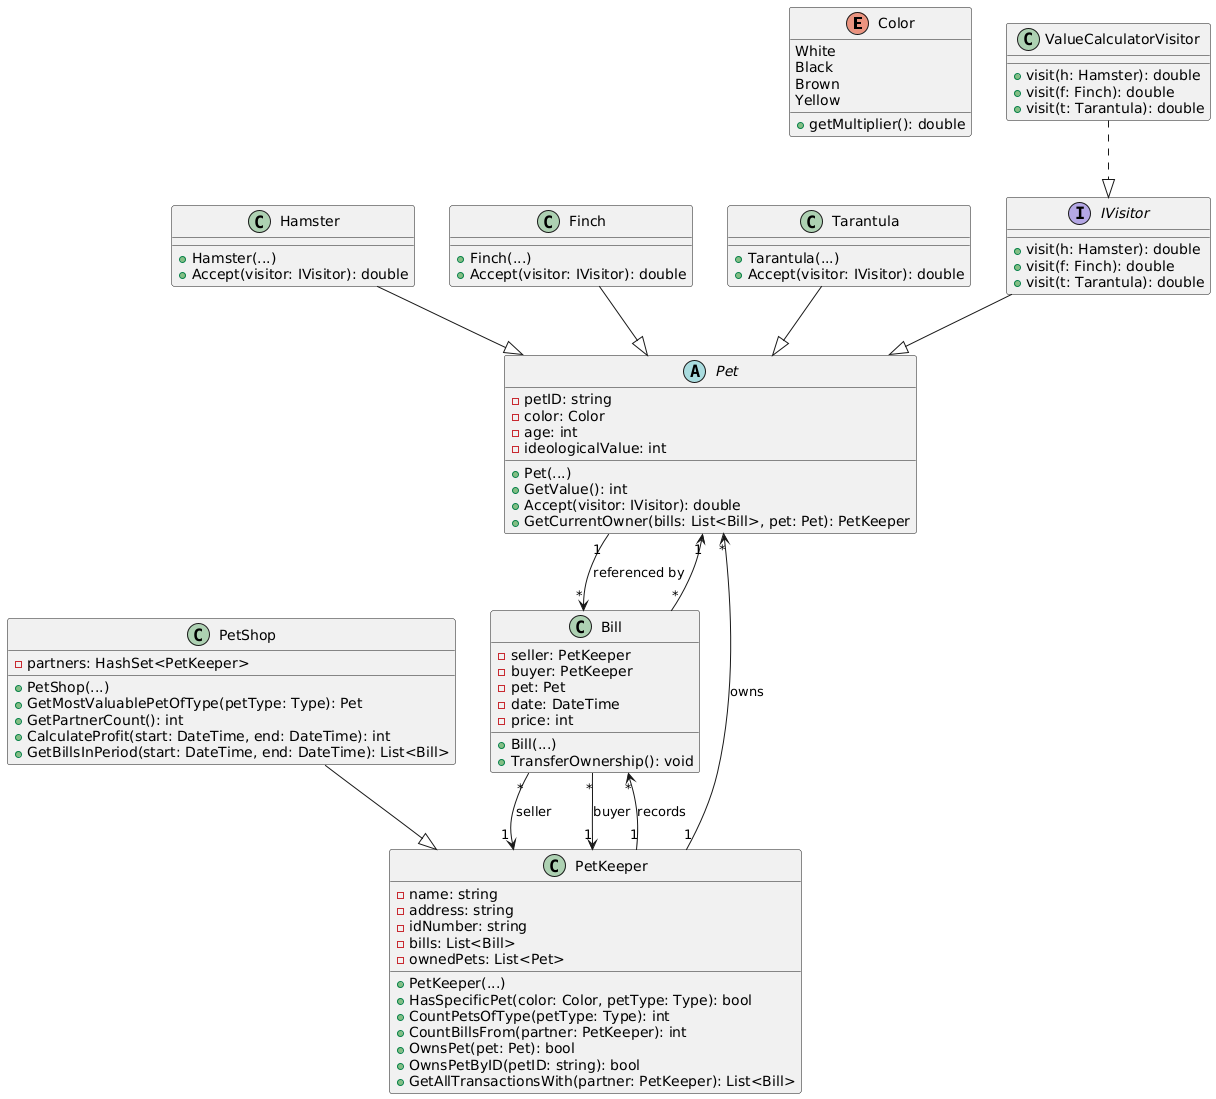

The diagram above was rendered by PlantUML. Its source (embedded in the PNG):
@startuml
' Enum
enum Color {
    White
    Black
    Brown
    Yellow
    + getMultiplier(): double
}

' Interface
interface IVisitor {
    + visit(h: Hamster): double
    + visit(f: Finch): double
    + visit(t: Tarantula): double
}

class ValueCalculatorVisitor {
    + visit(h: Hamster): double
    + visit(f: Finch): double
    + visit(t: Tarantula): double
}
ValueCalculatorVisitor ..|> IVisitor

' Abstract class Pet
abstract class Pet {
    - petID: string
    - color: Color
    - age: int
    - ideologicalValue: int
    + Pet(...)
    + GetValue(): int
    + Accept(visitor: IVisitor): double
    + GetCurrentOwner(bills: List<Bill>, pet: Pet): PetKeeper
}
IVisitor --|> Pet

class Hamster {
    + Hamster(...)
    + Accept(visitor: IVisitor): double
}
Hamster --|> Pet

class Finch {
    + Finch(...)
    + Accept(visitor: IVisitor): double
}
Finch --|> Pet

class Tarantula {
    + Tarantula(...)
    + Accept(visitor: IVisitor): double
}
Tarantula --|> Pet

class Bill {
    - seller: PetKeeper
    - buyer: PetKeeper
    - pet: Pet
    - date: DateTime
    - price: int
    + Bill(...)
    + TransferOwnership(): void
}

class PetKeeper {
    - name: string
    - address: string
    - idNumber: string
    - bills: List<Bill>
    - ownedPets: List<Pet>
    + PetKeeper(...)
    + HasSpecificPet(color: Color, petType: Type): bool
    + CountPetsOfType(petType: Type): int
    + CountBillsFrom(partner: PetKeeper): int
    + OwnsPet(pet: Pet): bool
    + OwnsPetByID(petID: string): bool
    + GetAllTransactionsWith(partner: PetKeeper): List<Bill>
}

class PetShop {
    - partners: HashSet<PetKeeper>
    + PetShop(...)
    + GetMostValuablePetOfType(petType: Type): Pet
    + GetPartnerCount(): int
    + CalculateProfit(start: DateTime, end: DateTime): int
    + GetBillsInPeriod(start: DateTime, end: DateTime): List<Bill>
}
PetShop --|> PetKeeper

' Kapcsolatok
Pet "1" --> "*" Bill : referenced by
Bill "*" --> "1" Pet
Bill "*" --> "1" PetKeeper : seller
Bill "*" --> "1" PetKeeper : buyer
PetKeeper "1" --> "*" Pet : owns
PetKeeper "1" --> "*" Bill : records
@enduml